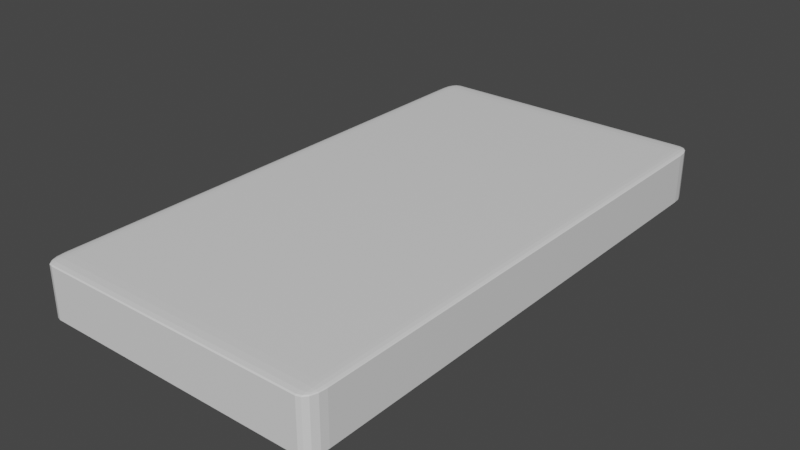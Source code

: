 # Source: bed.blend  (saved by Blender 2.82.7; exported with 4.5.12 LTS)
import bpy
from mathutils import Matrix  # noqa: F401  (used for matrix-valued properties, if any)

bpy.ops.wm.read_factory_settings(use_empty=True)
scene = bpy.context.scene
scene.name = 'Scene'

# ---- collections
col_collection = bpy.data.collections.new('Collection'); scene.collection.children.link(col_collection)

# ---- materials (node trees are filled in below, after node groups)
mat_material = bpy.data.materials.new('Material')
mat_material.alpha_threshold = 0.0
mat_material.use_transparent_shadow = False
mat_material.line_color = (0.0, 0.0, 0.0, 1.0)

# ---- material node trees
mat_material.use_nodes = True; mat_material.node_tree.nodes.clear()
_N = mat_material.node_tree.nodes; _L = mat_material.node_tree.links
n0 = _N.new('ShaderNodeOutputMaterial'); n0.name = 'Material Output'; n0.location = (300, 300)
n1 = _N.new('ShaderNodeBsdfPrincipled'); n1.name = 'Principled BSDF'; n1.location = (10, 300)
n1.distribution = 'GGX'
n1.subsurface_method = 'BURLEY'
n1.inputs[2].default_value = 0.4
n1.inputs[3].default_value = 1.45
n1.inputs[27].default_value = (0.0, 0.0, 0.0, 1.0)
n1.inputs[28].default_value = 1.0
_L.new(n1.outputs[0], n0.inputs[0])
n0.is_active_output = True

# ---- world
world_world = bpy.data.worlds.new('World'); scene.world = world_world
world_world.use_nodes = True; world_world.node_tree.nodes.clear()
_N = world_world.node_tree.nodes; _L = world_world.node_tree.links
n0 = _N.new('ShaderNodeOutputWorld'); n0.name = 'World Output'; n0.location = (300, 300)
n1 = _N.new('ShaderNodeBackground'); n1.name = 'Background'; n1.location = (10, 300)
n1.inputs[0].default_value = (0.05088, 0.05088, 0.05088, 1.0)
_L.new(n1.outputs[0], n0.inputs[0])
n0.is_active_output = True
world_world.color = (0.05088, 0.05088, 0.05088)
world_world.use_sun_shadow = False
world_world.sun_shadow_jitter_overblur = 0.0

# ---- meshes
me_cube = bpy.data.meshes.new('Cube')
me_cube.from_pydata([(0.9261, 1.0, 0.9261), (0.9261, 0.9261, 1.0), (1.0, 0.9261, 0.9261), (0.9261, 0.9953, 0.955), (0.9261, 0.9797, 0.9797), (0.955, 0.9953, 0.9261), (0.956, 0.9895, 0.956), (0.9545, 0.9765, 0.9765), (0.9706, 0.9706, 0.9706), (0.955, 0.9261, 0.9953), (0.9797, 0.9261, 0.9797), (0.9261, 0.955, 0.9953), (0.956, 0.956, 0.9895), (0.9765, 0.9545, 0.9765), (0.9953, 0.955, 0.9261), (0.9797, 0.9797, 0.9261), (0.9953, 0.9261, 0.955), (0.9895, 0.956, 0.956), (0.9765, 0.9765, 0.9545), (0.9261, 0.9261, -1.0), (0.9261, 1.0, -0.9261), (1.0, 0.9261, -0.9261), (0.9261, 0.955, -0.9953), (0.9261, 0.9797, -0.9797), (0.955, 0.9261, -0.9953), (0.956, 0.956, -0.9895), (0.9545, 0.9765, -0.9765), (0.9706, 0.9706, -0.9706), (0.955, 0.9953, -0.9261), (0.9797, 0.9797, -0.9261), (0.9261, 0.9953, -0.955), (0.956, 0.9895, -0.956), (0.9765, 0.9765, -0.9545), (0.9953, 0.9261, -0.955), (0.9797, 0.9261, -0.9797), (0.9953, 0.955, -0.9261), (0.9895, 0.956, -0.956), (0.9765, 0.9545, -0.9765), (1.0, -0.9261, 0.9261), (0.9261, -0.9261, 1.0), (0.9261, -1.0, 0.9261), (0.9953, -0.9261, 0.955), (0.9797, -0.9261, 0.9797), (0.9953, -0.955, 0.9261), (0.9895, -0.956, 0.956), (0.9765, -0.9545, 0.9765), (0.9706, -0.9706, 0.9706), (0.9261, -0.955, 0.9953), (0.9261, -0.9797, 0.9797), (0.955, -0.9261, 0.9953), (0.956, -0.956, 0.9895), (0.9545, -0.9765, 0.9765), (0.955, -0.9953, 0.9261), (0.9797, -0.9797, 0.9261), (0.9261, -0.9953, 0.955), (0.956, -0.9895, 0.956), (0.9765, -0.9765, 0.9545), (1.0, -0.9261, -0.9261), (0.9261, -1.0, -0.9261), (0.9261, -0.9261, -1.0), (0.9953, -0.955, -0.9261), (0.9797, -0.9797, -0.9261), (0.9953, -0.9261, -0.955), (0.9895, -0.956, -0.956), (0.9765, -0.9765, -0.9545), (0.9706, -0.9706, -0.9706), (0.9261, -0.9953, -0.955), (0.9261, -0.9797, -0.9797), (0.955, -0.9953, -0.9261), (0.956, -0.9895, -0.956), (0.9545, -0.9765, -0.9765), (0.955, -0.9261, -0.9953), (0.9797, -0.9261, -0.9797), (0.9261, -0.955, -0.9953), (0.956, -0.956, -0.9895), (0.9765, -0.9545, -0.9765), (-0.9261, 1.0, 0.9261), (-1.0, 0.9261, 0.9261), (-0.9261, 0.9261, 1.0), (-0.955, 0.9953, 0.9261), (-0.9797, 0.9797, 0.9261), (-0.9261, 0.9953, 0.955), (-0.956, 0.9895, 0.956), (-0.9765, 0.9765, 0.9545), (-0.9706, 0.9706, 0.9706), (-0.9953, 0.9261, 0.955), (-0.9797, 0.9261, 0.9797), (-0.9953, 0.955, 0.9261), (-0.9895, 0.956, 0.956), (-0.9765, 0.9545, 0.9765), (-0.9261, 0.955, 0.9953), (-0.9261, 0.9797, 0.9797), (-0.955, 0.9261, 0.9953), (-0.956, 0.956, 0.9895), (-0.9545, 0.9765, 0.9765), (-1.0, 0.9261, -0.9261), (-0.9261, 1.0, -0.9261), (-0.9261, 0.9261, -1.0), (-0.9953, 0.955, -0.9261), (-0.9797, 0.9797, -0.9261), (-0.9953, 0.9261, -0.955), (-0.9895, 0.956, -0.956), (-0.9765, 0.9765, -0.9545), (-0.9706, 0.9706, -0.9706), (-0.9261, 0.9953, -0.955), (-0.9261, 0.9797, -0.9797), (-0.955, 0.9953, -0.9261), (-0.956, 0.9895, -0.956), (-0.9545, 0.9765, -0.9765), (-0.955, 0.9261, -0.9953), (-0.9797, 0.9261, -0.9797), (-0.9261, 0.955, -0.9953), (-0.956, 0.956, -0.9895), (-0.9765, 0.9545, -0.9765), (-1.0, -0.9261, 0.9261), (-0.9261, -1.0, 0.9261), (-0.9261, -0.9261, 1.0), (-0.9953, -0.955, 0.9261), (-0.9797, -0.9797, 0.9261), (-0.9953, -0.9261, 0.955), (-0.9895, -0.956, 0.956), (-0.9765, -0.9765, 0.9545), (-0.9706, -0.9706, 0.9706), (-0.9261, -0.9953, 0.955), (-0.9261, -0.9797, 0.9797), (-0.955, -0.9953, 0.9261), (-0.956, -0.9895, 0.956), (-0.9545, -0.9765, 0.9765), (-0.955, -0.9261, 0.9953), (-0.9797, -0.9261, 0.9797), (-0.9261, -0.955, 0.9953), (-0.956, -0.956, 0.9895), (-0.9765, -0.9545, 0.9765), (-0.9261, -0.9261, -1.0), (-0.9261, -1.0, -0.9261), (-1.0, -0.9261, -0.9261), (-0.9261, -0.955, -0.9953), (-0.9261, -0.9797, -0.9797), (-0.955, -0.9261, -0.9953), (-0.956, -0.956, -0.9895), (-0.9545, -0.9765, -0.9765), (-0.9706, -0.9706, -0.9706), (-0.955, -0.9953, -0.9261), (-0.9797, -0.9797, -0.9261), (-0.9261, -0.9953, -0.955), (-0.956, -0.9895, -0.956), (-0.9765, -0.9765, -0.9545), (-0.9953, -0.9261, -0.955), (-0.9797, -0.9261, -0.9797), (-0.9953, -0.955, -0.9261), (-0.9895, -0.956, -0.956), (-0.9765, -0.9545, -0.9765)], [], [(97, 19, 59, 133), (135, 114, 77, 95), (58, 40, 115, 134), (1, 78, 116, 39), (21, 2, 38, 57), (0, 3, 6, 5), (3, 4, 7, 6), (5, 6, 18, 15), (6, 7, 8, 18), (1, 9, 12, 11), (9, 10, 13, 12), (11, 12, 7, 4), (12, 13, 8, 7), (2, 14, 17, 16), (14, 15, 18, 17), (16, 17, 13, 10), (17, 18, 8, 13), (19, 22, 25, 24), (22, 23, 26, 25), (24, 25, 37, 34), (25, 26, 27, 37), (20, 28, 31, 30), (28, 29, 32, 31), (30, 31, 26, 23), (31, 32, 27, 26), (21, 33, 36, 35), (33, 34, 37, 36), (35, 36, 32, 29), (36, 37, 27, 32), (38, 41, 44, 43), (41, 42, 45, 44), (43, 44, 56, 53), (44, 45, 46, 56), (39, 47, 50, 49), (47, 48, 51, 50), (49, 50, 45, 42), (50, 51, 46, 45), (40, 52, 55, 54), (52, 53, 56, 55), (54, 55, 51, 48), (55, 56, 46, 51), (57, 60, 63, 62), (60, 61, 64, 63), (62, 63, 75, 72), (63, 64, 65, 75), (58, 66, 69, 68), (66, 67, 70, 69), (68, 69, 64, 61), (69, 70, 65, 64), (59, 71, 74, 73), (71, 72, 75, 74), (73, 74, 70, 67), (74, 75, 65, 70), (76, 79, 82, 81), (79, 80, 83, 82), (81, 82, 94, 91), (82, 83, 84, 94), (77, 85, 88, 87), (85, 86, 89, 88), (87, 88, 83, 80), (88, 89, 84, 83), (78, 90, 93, 92), (90, 91, 94, 93), (92, 93, 89, 86), (93, 94, 84, 89), (95, 98, 101, 100), (98, 99, 102, 101), (100, 101, 113, 110), (101, 102, 103, 113), (96, 104, 107, 106), (104, 105, 108, 107), (106, 107, 102, 99), (107, 108, 103, 102), (97, 109, 112, 111), (109, 110, 113, 112), (111, 112, 108, 105), (112, 113, 103, 108), (114, 117, 120, 119), (117, 118, 121, 120), (119, 120, 132, 129), (120, 121, 122, 132), (115, 123, 126, 125), (123, 124, 127, 126), (125, 126, 121, 118), (126, 127, 122, 121), (116, 128, 131, 130), (128, 129, 132, 131), (130, 131, 127, 124), (131, 132, 122, 127), (133, 136, 139, 138), (136, 137, 140, 139), (138, 139, 151, 148), (139, 140, 141, 151), (134, 142, 145, 144), (142, 143, 146, 145), (144, 145, 140, 137), (145, 146, 141, 140), (135, 147, 150, 149), (147, 148, 151, 150), (149, 150, 146, 143), (150, 151, 141, 146), (97, 133, 138, 109), (109, 138, 148, 110), (110, 148, 147, 100), (100, 147, 135, 95), (19, 97, 111, 22), (22, 111, 105, 23), (23, 105, 104, 30), (30, 104, 96, 20), (2, 21, 35, 14), (14, 35, 29, 15), (15, 29, 28, 5), (5, 28, 20, 0), (134, 115, 125, 142), (142, 125, 118, 143), (143, 118, 117, 149), (149, 117, 114, 135), (40, 58, 68, 52), (52, 68, 61, 53), (53, 61, 60, 43), (43, 60, 57, 38), (76, 96, 106, 79), (79, 106, 99, 80), (80, 99, 98, 87), (87, 98, 95, 77), (39, 116, 130, 47), (47, 130, 124, 48), (48, 124, 123, 54), (54, 123, 115, 40), (1, 39, 49, 9), (9, 49, 42, 10), (10, 42, 41, 16), (16, 41, 38, 2), (133, 59, 73, 136), (136, 73, 67, 137), (137, 67, 66, 144), (144, 66, 58, 134), (116, 78, 92, 128), (128, 92, 86, 129), (129, 86, 85, 119), (119, 85, 77, 114), (78, 1, 11, 90), (90, 11, 4, 91), (91, 4, 3, 81), (81, 3, 0, 76), (59, 19, 24, 71), (71, 24, 34, 72), (72, 34, 33, 62), (62, 33, 21, 57), (96, 76, 0, 20)])
_uv = me_cube.uv_layers.new(name='UVMap')
_uv.uv.foreach_set('vector', [0.1342, 0.5092, 0.3658, 0.5092, 0.3658, 0.7408, 0.1342, 0.7408, 0.3842, 0.009231, 0.6158, 0.009231, 0.6158, 0.2408, 0.3842, 0.2408, 0.3842, 0.7592, 0.6158, 0.7592, 0.6158, 0.9908, 0.3842, 0.9908, 0.6342, 0.5092, 0.8658, 0.5092, 0.8658, 0.7408, 0.6342, 0.7408, 0.3842, 0.5092, 0.6158, 0.5092, 0.6158, 0.7408, 0.3842, 0.7408, 0.6158, 0.4908, 0.6194, 0.4908, 0.6195, 0.4945, 0.6158, 0.4944, 0.6194, 0.4908, 0.625, 0.4908, 0.625, 0.4943, 0.6195, 0.4945, 0.6158, 0.4944, 0.6195, 0.4945, 0.6193, 0.5, 0.6158, 0.5, 0.6195, 0.4945, 0.625, 0.4943, 0.6238, 0.5, 0.6193, 0.5, 0.6342, 0.5092, 0.6306, 0.5092, 0.6305, 0.5055, 0.6342, 0.5056, 0.6306, 0.5092, 0.625, 0.5092, 0.625, 0.5057, 0.6305, 0.5055, 0.6342, 0.5056, 0.6305, 0.5055, 0.6307, 0.5, 0.6342, 0.5, 0.6305, 0.5055, 0.625, 0.5057, 0.6238, 0.5, 0.6307, 0.5, 0.6158, 0.5092, 0.6158, 0.5056, 0.6195, 0.5055, 0.6194, 0.5092, 0.6158, 0.5056, 0.6158, 0.5, 0.6193, 0.5, 0.6195, 0.5055, 0.6194, 0.5092, 0.6195, 0.5055, 0.625, 0.5057, 0.625, 0.5092, 0.6195, 0.5055, 0.6193, 0.5, 0.6238, 0.5, 0.625, 0.5057, 0.3658, 0.5092, 0.3658, 0.5056, 0.3695, 0.5055, 0.3694, 0.5092, 0.3658, 0.5056, 0.3658, 0.5, 0.3693, 0.5, 0.3695, 0.5055, 0.3694, 0.5092, 0.3695, 0.5055, 0.375, 0.5057, 0.375, 0.5092, 0.3695, 0.5055, 0.3693, 0.5, 0.375, 0.5012, 0.375, 0.5057, 0.3842, 0.4908, 0.3842, 0.4944, 0.3805, 0.4945, 0.3806, 0.4908, 0.3842, 0.4944, 0.3842, 0.5, 0.3807, 0.5, 0.3805, 0.4945, 0.3806, 0.4908, 0.3805, 0.4945, 0.375, 0.4943, 0.375, 0.4908, 0.3805, 0.4945, 0.3807, 0.5, 0.375, 0.5012, 0.375, 0.4943, 0.3842, 0.5092, 0.3806, 0.5092, 0.3805, 0.5055, 0.3842, 0.5056, 0.3806, 0.5092, 0.375, 0.5092, 0.375, 0.5057, 0.3805, 0.5055, 0.3842, 0.5056, 0.3805, 0.5055, 0.3807, 0.5, 0.3842, 0.5, 0.3805, 0.5055, 0.375, 0.5057, 0.375, 0.5012, 0.3807, 0.5, 0.6158, 0.7408, 0.6194, 0.7408, 0.6195, 0.7445, 0.6158, 0.7444, 0.6194, 0.7408, 0.625, 0.7408, 0.625, 0.7443, 0.6195, 0.7445, 0.6158, 0.7444, 0.6195, 0.7445, 0.6193, 0.75, 0.6158, 0.75, 0.6195, 0.7445, 0.625, 0.7443, 0.625, 0.7488, 0.6193, 0.75, 0.6342, 0.7408, 0.6342, 0.7444, 0.6305, 0.7445, 0.6306, 0.7408, 0.6342, 0.7444, 0.6342, 0.75, 0.6307, 0.75, 0.6305, 0.7445, 0.6306, 0.7408, 0.6305, 0.7445, 0.625, 0.7443, 0.625, 0.7408, 0.6305, 0.7445, 0.6307, 0.75, 0.625, 0.7488, 0.625, 0.7443, 0.6158, 0.7592, 0.6158, 0.7556, 0.6195, 0.7555, 0.6194, 0.7592, 0.6158, 0.7556, 0.6158, 0.75, 0.6193, 0.75, 0.6195, 0.7555, 0.6194, 0.7592, 0.6195, 0.7555, 0.625, 0.7557, 0.625, 0.7592, 0.6195, 0.7555, 0.6193, 0.75, 0.625, 0.7488, 0.625, 0.7557, 0.3842, 0.7408, 0.3842, 0.7444, 0.3805, 0.7445, 0.3806, 0.7408, 0.3842, 0.7444, 0.3842, 0.75, 0.3807, 0.75, 0.3805, 0.7445, 0.3806, 0.7408, 0.3805, 0.7445, 0.375, 0.7443, 0.375, 0.7408, 0.3805, 0.7445, 0.3807, 0.75, 0.3762, 0.75, 0.375, 0.7443, 0.3842, 0.7592, 0.3806, 0.7592, 0.3805, 0.7555, 0.3842, 0.7556, 0.3806, 0.7592, 0.375, 0.7592, 0.375, 0.7557, 0.3805, 0.7555, 0.3842, 0.7556, 0.3805, 0.7555, 0.3807, 0.75, 0.3842, 0.75, 0.3805, 0.7555, 0.375, 0.7557, 0.3762, 0.75, 0.3807, 0.75, 0.3658, 0.7408, 0.3694, 0.7408, 0.3695, 0.7445, 0.3658, 0.7444, 0.3694, 0.7408, 0.375, 0.7408, 0.375, 0.7443, 0.3695, 0.7445, 0.3658, 0.7444, 0.3695, 0.7445, 0.3693, 0.75, 0.3658, 0.75, 0.3695, 0.7445, 0.375, 0.7443, 0.3762, 0.75, 0.3693, 0.75, 0.6158, 0.2592, 0.6158, 0.2556, 0.6195, 0.2555, 0.6194, 0.2592, 0.6158, 0.2556, 0.6158, 0.25, 0.6193, 0.25, 0.6195, 0.2555, 0.6194, 0.2592, 0.6195, 0.2555, 0.625, 0.2557, 0.625, 0.2592, 0.6195, 0.2555, 0.6193, 0.25, 0.6213, 0.25, 0.625, 0.2557, 0.6158, 0.2408, 0.6194, 0.2408, 0.6195, 0.2445, 0.6158, 0.2444, 0.6194, 0.2408, 0.625, 0.2408, 0.625, 0.2443, 0.6195, 0.2445, 0.6158, 0.2444, 0.6195, 0.2445, 0.6193, 0.25, 0.6158, 0.25, 0.6195, 0.2445, 0.625, 0.2443, 0.625, 0.2463, 0.6193, 0.25, 0.8658, 0.5092, 0.8658, 0.5056, 0.8695, 0.5055, 0.8694, 0.5092, 0.8658, 0.5056, 0.8658, 0.5, 0.8693, 0.5, 0.8695, 0.5055, 0.8694, 0.5092, 0.8695, 0.5055, 0.875, 0.5057, 0.875, 0.5092, 0.8695, 0.5055, 0.8693, 0.5, 0.8713, 0.5, 0.875, 0.5057, 0.3842, 0.2408, 0.3842, 0.2444, 0.3805, 0.2445, 0.3806, 0.2408, 0.3842, 0.2444, 0.3842, 0.25, 0.3807, 0.25, 0.3805, 0.2445, 0.3806, 0.2408, 0.3805, 0.2445, 0.375, 0.2443, 0.375, 0.2408, 0.3805, 0.2445, 0.3807, 0.25, 0.3787, 0.25, 0.375, 0.2443, 0.3842, 0.2592, 0.3806, 0.2592, 0.3805, 0.2555, 0.3842, 0.2556, 0.3806, 0.2592, 0.375, 0.2592, 0.375, 0.2557, 0.3805, 0.2555, 0.3842, 0.2556, 0.3805, 0.2555, 0.3807, 0.25, 0.3842, 0.25, 0.3805, 0.2555, 0.375, 0.2557, 0.375, 0.2537, 0.3807, 0.25, 0.1342, 0.5092, 0.1306, 0.5092, 0.1305, 0.5055, 0.1342, 0.5056, 0.1306, 0.5092, 0.125, 0.5092, 0.125, 0.5057, 0.1305, 0.5055, 0.1342, 0.5056, 0.1305, 0.5055, 0.1307, 0.5, 0.1342, 0.5, 0.1305, 0.5055, 0.125, 0.5057, 0.125, 0.5037, 0.1307, 0.5, 0.6158, 0.009231, 0.6158, 0.005623, 0.6195, 0.005497, 0.6194, 0.009231, 0.6158, 0.005623, 0.6158, 0.0, 0.6193, 0.0, 0.6195, 0.005497, 0.6194, 0.009231, 0.6195, 0.005497, 0.625, 0.005688, 0.625, 0.009231, 0.6195, 0.005497, 0.6193, 0.0, 0.6213, 0.0, 0.625, 0.005688, 0.6158, 0.9908, 0.6194, 0.9908, 0.6195, 0.9945, 0.6158, 0.9944, 0.6194, 0.9908, 0.625, 0.9908, 0.625, 0.9943, 0.6195, 0.9945, 0.6158, 0.9944, 0.6195, 0.9945, 0.6193, 1.0, 0.6158, 1.0, 0.6195, 0.9945, 0.625, 0.9943, 0.625, 0.9963, 0.6193, 1.0, 0.8658, 0.7408, 0.8694, 0.7408, 0.8695, 0.7445, 0.8658, 0.7444, 0.8694, 0.7408, 0.875, 0.7408, 0.875, 0.7443, 0.8695, 0.7445, 0.8658, 0.7444, 0.8695, 0.7445, 0.8693, 0.75, 0.8658, 0.75, 0.8695, 0.7445, 0.875, 0.7443, 0.875, 0.7463, 0.8693, 0.75, 0.1342, 0.7408, 0.1342, 0.7444, 0.1305, 0.7445, 0.1306, 0.7408, 0.1342, 0.7444, 0.1342, 0.75, 0.1307, 0.75, 0.1305, 0.7445, 0.1306, 0.7408, 0.1305, 0.7445, 0.125, 0.7443, 0.125, 0.7408, 0.1305, 0.7445, 0.1307, 0.75, 0.1287, 0.75, 0.125, 0.7443, 0.3842, 0.9908, 0.3842, 0.9944, 0.3805, 0.9945, 0.3806, 0.9908, 0.3842, 0.9944, 0.3842, 1.0, 0.3807, 1.0, 0.3805, 0.9945, 0.3806, 0.9908, 0.3805, 0.9945, 0.375, 0.9943, 0.375, 0.9908, 0.3805, 0.9945, 0.3807, 1.0, 0.3787, 1.0, 0.375, 0.9943, 0.3842, 0.009231, 0.3806, 0.009231, 0.3805, 0.005497, 0.3842, 0.005623, 0.3806, 0.009231, 0.375, 0.009231, 0.375, 0.005688, 0.3805, 0.005497, 0.3842, 0.005623, 0.3805, 0.005497, 0.3807, 0.0, 0.3842, 0.0, 0.3805, 0.005497, 0.375, 0.005688, 0.375, 0.003679, 0.3807, 0.0, 0.1342, 0.5092, 0.1342, 0.7408, 0.1306, 0.7408, 0.1306, 0.5092, 0.1306, 0.5092, 0.1306, 0.7408, 0.125, 0.7408, 0.125, 0.5092, 0.375, 0.2408, 0.375, 0.009231, 0.3806, 0.009231, 0.3806, 0.2408, 0.3806, 0.2408, 0.3806, 0.009231, 0.3842, 0.009231, 0.3842, 0.2408, 0.3658, 0.5092, 0.1342, 0.5092, 0.1342, 0.5056, 0.3658, 0.5056, 0.3658, 0.5056, 0.1342, 0.5056, 0.1342, 0.5, 0.3658, 0.5, 0.375, 0.4908, 0.375, 0.2592, 0.3806, 0.2592, 0.3806, 0.4908, 0.3806, 0.4908, 0.3806, 0.2592, 0.3842, 0.2592, 0.3842, 0.4908, 0.6158, 0.5092, 0.3842, 0.5092, 0.3842, 0.5056, 0.6158, 0.5056, 0.6158, 0.5056, 0.3842, 0.5056, 0.3842, 0.5, 0.6158, 0.5, 0.6158, 0.5, 0.3842, 0.5, 0.3842, 0.4944, 0.6158, 0.4944, 0.6158, 0.4944, 0.3842, 0.4944, 0.3842, 0.4908, 0.6158, 0.4908, 0.3842, 0.9908, 0.6158, 0.9908, 0.6158, 0.9944, 0.3842, 0.9944, 0.3842, 0.9944, 0.6158, 0.9944, 0.6158, 1.0, 0.3842, 1.0, 0.3842, 0.0, 0.6158, 0.0, 0.6158, 0.005623, 0.3842, 0.005623, 0.3842, 0.005623, 0.6158, 0.005623, 0.6158, 0.009231, 0.3842, 0.009231, 0.6158, 0.7592, 0.3842, 0.7592, 0.3842, 0.7556, 0.6158, 0.7556, 0.6158, 0.7556, 0.3842, 0.7556, 0.3842, 0.75, 0.6158, 0.75, 0.6158, 0.75, 0.3842, 0.75, 0.3842, 0.7444, 0.6158, 0.7444, 0.6158, 0.7444, 0.3842, 0.7444, 0.3842, 0.7408, 0.6158, 0.7408, 0.6158, 0.2592, 0.3842, 0.2592, 0.3842, 0.2556, 0.6158, 0.2556, 0.6158, 0.2556, 0.3842, 0.2556, 0.3842, 0.25, 0.6158, 0.25, 0.6158, 0.25, 0.3842, 0.25, 0.3842, 0.2444, 0.6158, 0.2444, 0.6158, 0.2444, 0.3842, 0.2444, 0.3842, 0.2408, 0.6158, 0.2408, 0.6342, 0.7408, 0.8658, 0.7408, 0.8658, 0.7444, 0.6342, 0.7444, 0.6342, 0.7444, 0.8658, 0.7444, 0.8658, 0.75, 0.6342, 0.75, 0.625, 0.7592, 0.625, 0.9908, 0.6194, 0.9908, 0.6194, 0.7592, 0.6194, 0.7592, 0.6194, 0.9908, 0.6158, 0.9908, 0.6158, 0.7592, 0.6342, 0.5092, 0.6342, 0.7408, 0.6306, 0.7408, 0.6306, 0.5092, 0.6306, 0.5092, 0.6306, 0.7408, 0.625, 0.7408, 0.625, 0.5092, 0.625, 0.5092, 0.625, 0.7408, 0.6194, 0.7408, 0.6194, 0.5092, 0.6194, 0.5092, 0.6194, 0.7408, 0.6158, 0.7408, 0.6158, 0.5092, 0.1342, 0.7408, 0.3658, 0.7408, 0.3658, 0.7444, 0.1342, 0.7444, 0.1342, 0.7444, 0.3658, 0.7444, 0.3658, 0.75, 0.1342, 0.75, 0.375, 0.9908, 0.375, 0.7592, 0.3806, 0.7592, 0.3806, 0.9908, 0.3806, 0.9908, 0.3806, 0.7592, 0.3842, 0.7592, 0.3842, 0.9908, 0.8658, 0.7408, 0.8658, 0.5092, 0.8694, 0.5092, 0.8694, 0.7408, 0.8694, 0.7408, 0.8694, 0.5092, 0.875, 0.5092, 0.875, 0.7408, 0.625, 0.009231, 0.625, 0.2408, 0.6194, 0.2408, 0.6194, 0.009231, 0.6194, 0.009231, 0.6194, 0.2408, 0.6158, 0.2408, 0.6158, 0.009231, 0.8658, 0.5092, 0.6342, 0.5092, 0.6342, 0.5056, 0.8658, 0.5056, 0.8658, 0.5056, 0.6342, 0.5056, 0.6342, 0.5, 0.8658, 0.5, 0.625, 0.2592, 0.625, 0.4908, 0.6194, 0.4908, 0.6194, 0.2592, 0.6194, 0.2592, 0.6194, 0.4908, 0.6158, 0.4908, 0.6158, 0.2592, 0.3658, 0.7408, 0.3658, 0.5092, 0.3694, 0.5092, 0.3694, 0.7408, 0.3694, 0.7408, 0.3694, 0.5092, 0.375, 0.5092, 0.375, 0.7408, 0.375, 0.7408, 0.375, 0.5092, 0.3806, 0.5092, 0.3806, 0.7408, 0.3806, 0.7408, 0.3806, 0.5092, 0.3842, 0.5092, 0.3842, 0.7408, 0.3842, 0.2592, 0.6158, 0.2592, 0.6158, 0.4908, 0.3842, 0.4908])
me_cube.materials.append(mat_material)
me_cube.use_remesh_preserve_volume = False
me_cube.use_remesh_preserve_attributes = False
me_cube.use_mirror_vertex_groups = False
me_cube.update()

# ---- objects
ob_cube = bpy.data.objects.new('Cube', me_cube)

# ---- transforms, parenting, visibility, modifiers, constraints
ob_cube.location = (0.0, 0.0, 0.0)
ob_cube.scale = (0.09746, 0.1801, 0.01803)
ob_cube.lock_rotations_4d = False
ob_cube.empty_display_type = 'ARROWS'
ob_cube.lineart.crease_threshold = 0.0

# ---- collection membership
col_collection.objects.link(ob_cube)

# ---- scene / render settings (as saved in the file)
scene.frame_start = 1; scene.frame_end = 250; scene.frame_set(1)
scene.render.engine = 'BLENDER_EEVEE_NEXT'
scene.cycles.use_denoising = False
scene.cycles.samples = 128
scene.cycles.sampling_pattern = 'TABULATED_SOBOL'
scene.cycles.use_adaptive_sampling = False
scene.cycles.use_light_tree = False
scene.view_settings.view_transform = 'Filmic'
bpy.context.view_layer.update()

# ---- added for rendering (the .blend has no active camera and no usable light): camera, sun
cam_auto = bpy.data.cameras.new('AutoCamera')
cam_auto.lens = 50.0
cam_auto.sensor_width = 36.0
cam_auto.clip_end = 1000.0
ob_auto_camera = bpy.data.objects.new('AutoCamera', cam_auto)
scene.collection.objects.link(ob_auto_camera)
ob_auto_camera.location = (0.38042, -0.456504, 0.304336)
ob_auto_camera.rotation_euler = (1.09748, -7.21219e-08, 0.694738)
scene.camera = ob_auto_camera
light_auto_sun = bpy.data.lights.new('AutoSun', 'SUN')
light_auto_sun.energy = 3.0
light_auto_sun.angle = 0.0523599
ob_auto_sun = bpy.data.objects.new('AutoSun', light_auto_sun)
scene.collection.objects.link(ob_auto_sun)
ob_auto_sun.rotation_euler = (0.872665, 0.174533, 0.523599)
bpy.context.view_layer.update()
